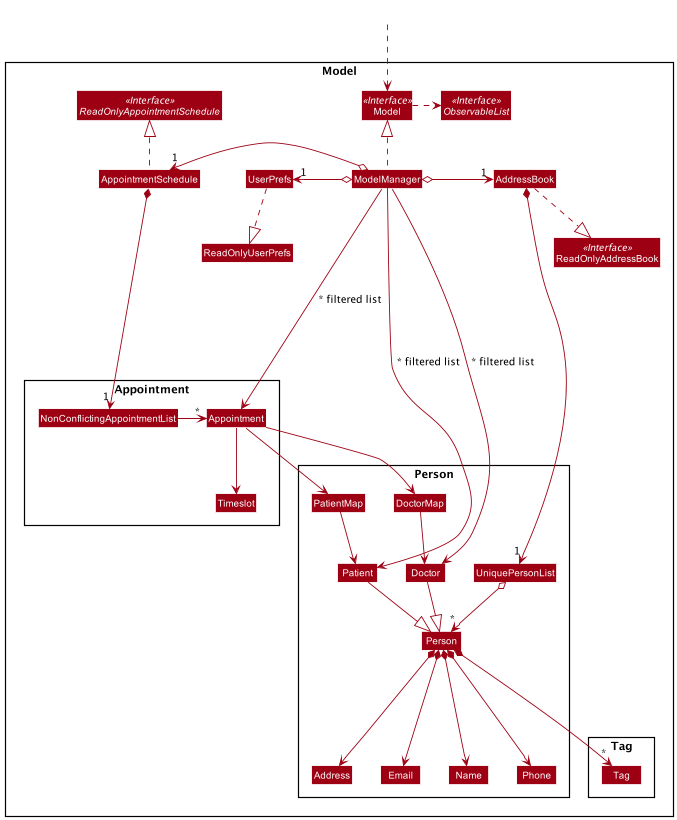

The diagram above was rendered by PlantUML. Its source (embedded in the PNG):
@startuml
!include style.puml
skinparam arrowThickness 1.1
skinparam arrowColor MODEL_COLOR
skinparam classBackgroundColor MODEL_COLOR

Package Model <<Rectangle>>{
Interface ReadOnlyAddressBook <<Interface>>
Interface Model <<Interface>>
Interface ObservableList <<Interface>>
Class AddressBook
Class ReadOnlyAddressBook
Class Model
Class ModelManager
Class UserPrefs
Class ReadOnlyUserPrefs
Class AppointmentSchedule
Interface ReadOnlyAppointmentSchedule <<Interface>>

Package Person {
Class Person
Class Patient
Class Doctor
Class DoctorMap
Class PatientMap
Class Address
Class Email
Class Name
Class Phone
Class UniquePersonList
}

Package Tag {
Class Tag
}


Package Appointment {
Class Appointment
Class Timeslot
Class NonConflictingAppointmentList
}
}

Class HiddenOutside #FFFFFF
HiddenOutside ..> Model

AddressBook ..|> ReadOnlyAddressBook
AppointmentSchedule .up.|> ReadOnlyAppointmentSchedule

ModelManager .up.|> Model
Model .right.> ObservableList
DoctorMap --> Doctor
PatientMap --> Patient
ModelManager o-right-> "1" AddressBook
ModelManager o-left-> "1" AppointmentSchedule
ModelManager o-left-> "1" UserPrefs
UserPrefs ..|> ReadOnlyUserPrefs

AddressBook *--> "1" UniquePersonList
AppointmentSchedule *--> "1" NonConflictingAppointmentList
UniquePersonList o--> "*" Person
NonConflictingAppointmentList O-left-> "*" Appointment
Person *---> Name
Person *---> Phone
Person *---> Email
Person *---> Address
Person *---> "*" Tag
Patient --|> Person
Doctor --|> Person
Appointment --> PatientMap
Appointment --> DoctorMap
Appointment --> Timeslot

Name -[hidden]right-> Phone
Phone -[hidden]right-> Address
Address -[hidden]right-> Email

ModelManager ----> Patient : " ~* filtered list"
ModelManager ----> Doctor : " ~* filtered list"
ModelManager ----> Appointment : " ~* filtered list"
@enduml